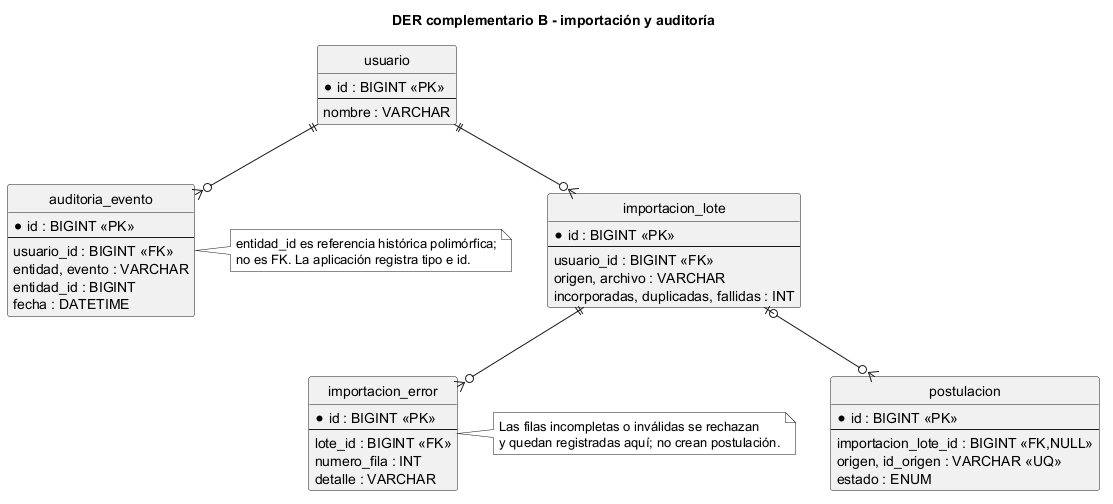

The diagram above was rendered by PlantUML. Its source (embedded in the PNG):
@startuml
title DER complementario B - importación y auditoría
skinparam monochrome true
hide circle
entity usuario {
 * id : BIGINT <<PK>>
 --
 nombre : VARCHAR
}
entity importacion_lote {
 * id : BIGINT <<PK>>
 --
 usuario_id : BIGINT <<FK>>
 origen, archivo : VARCHAR
 incorporadas, duplicadas, fallidas : INT
}
entity importacion_error {
 * id : BIGINT <<PK>>
 --
 lote_id : BIGINT <<FK>>
 numero_fila : INT
 detalle : VARCHAR
}
entity postulacion {
 * id : BIGINT <<PK>>
 --
 importacion_lote_id : BIGINT <<FK,NULL>>
 origen, id_origen : VARCHAR <<UQ>>
 estado : ENUM
}
entity auditoria_evento {
 * id : BIGINT <<PK>>
 --
 usuario_id : BIGINT <<FK>>
 entidad, evento : VARCHAR
 entidad_id : BIGINT
 fecha : DATETIME
}
usuario ||--o{ importacion_lote
importacion_lote ||--o{ importacion_error
importacion_lote |o--o{ postulacion
usuario ||--o{ auditoria_evento
note right of importacion_error
 Las filas incompletas o inválidas se rechazan
 y quedan registradas aquí; no crean postulación.
end note
note right of auditoria_evento
 entidad_id es referencia histórica polimórfica;
 no es FK. La aplicación registra tipo e id.
end note
@enduml